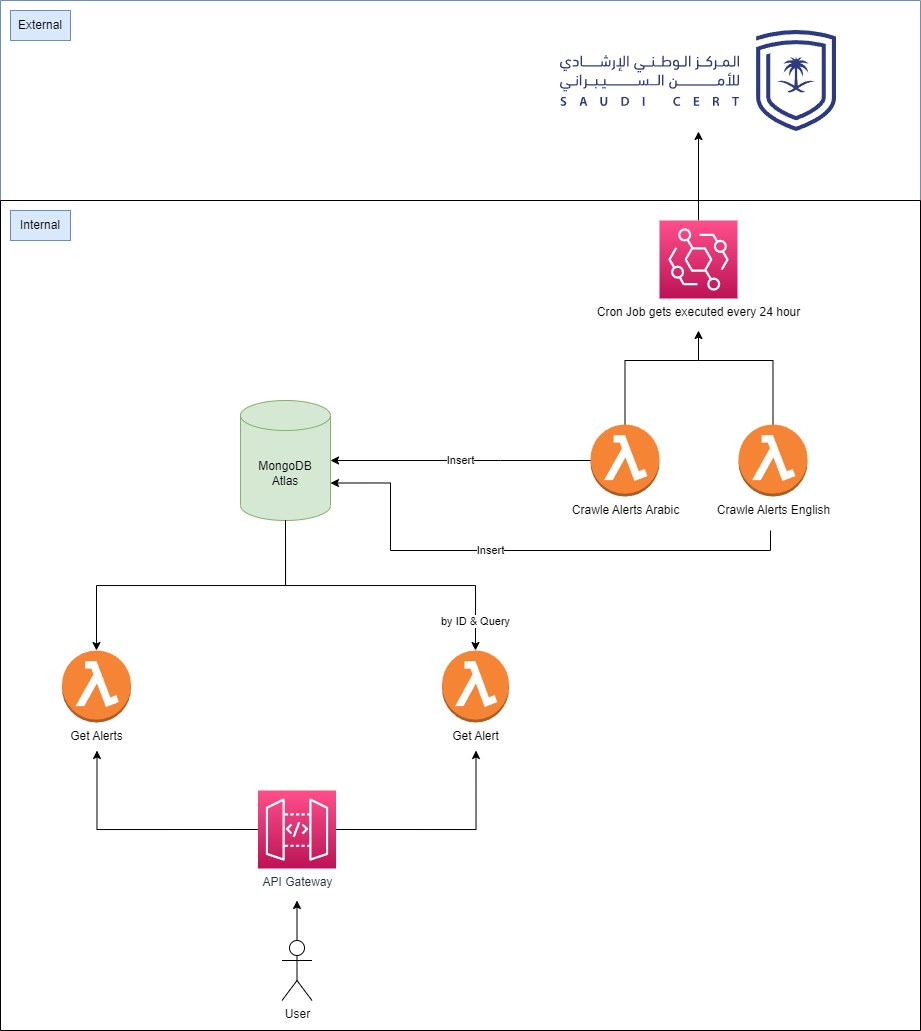

The diagram above was exported from draw.io. Its source (the exported page's mxGraphModel, read from the mxfile embedded in the PNG):
<mxGraphModel dx="1134" dy="656" grid="1" gridSize="10" guides="1" tooltips="1" connect="1" arrows="1" fold="1" page="1" pageScale="1" pageWidth="850" pageHeight="1100" math="0" shadow="0">
  <root>
    <mxCell id="0" />
    <mxCell id="1" parent="0" />
    <mxCell id="OASd1axI0dgsiewjPxrl-8" style="edgeStyle=orthogonalEdgeStyle;rounded=0;orthogonalLoop=1;jettySize=auto;html=1;exitX=0.5;exitY=0;exitDx=0;exitDy=0;exitPerimeter=0;" edge="1" parent="1" source="OASd1axI0dgsiewjPxrl-30" target="OASd1axI0dgsiewjPxrl-28">
      <mxGeometry relative="1" as="geometry">
        <mxPoint x="621" y="260" as="sourcePoint" />
        <mxPoint x="621" y="181" as="targetPoint" />
      </mxGeometry>
    </mxCell>
    <mxCell id="OASd1axI0dgsiewjPxrl-19" value="" style="swimlane;startSize=0;fillColor=#dae8fc;strokeColor=#6c8ebf;" vertex="1" parent="1">
      <mxGeometry x="50" y="40" width="920" height="200" as="geometry" />
    </mxCell>
    <mxCell id="OASd1axI0dgsiewjPxrl-22" value="External" style="text;html=1;strokeColor=#6c8ebf;fillColor=#dae8fc;align=center;verticalAlign=middle;whiteSpace=wrap;rounded=0;" vertex="1" parent="OASd1axI0dgsiewjPxrl-19">
      <mxGeometry x="10" y="10" width="60" height="30" as="geometry" />
    </mxCell>
    <mxCell id="OASd1axI0dgsiewjPxrl-28" value="" style="shape=image;verticalLabelPosition=bottom;labelBackgroundColor=default;verticalAlign=top;aspect=fixed;imageAspect=0;image=data:image/svg+xml,(base64 omitted: 29596 chars);" vertex="1" parent="OASd1axI0dgsiewjPxrl-19">
      <mxGeometry x="560" y="30" width="276" height="101" as="geometry" />
    </mxCell>
    <mxCell id="OASd1axI0dgsiewjPxrl-20" value="" style="swimlane;startSize=0;" vertex="1" parent="1">
      <mxGeometry x="50" y="240" width="920" height="830" as="geometry" />
    </mxCell>
    <mxCell id="OASd1axI0dgsiewjPxrl-21" value="Internal" style="text;html=1;strokeColor=#6c8ebf;fillColor=#dae8fc;align=center;verticalAlign=middle;whiteSpace=wrap;rounded=0;" vertex="1" parent="OASd1axI0dgsiewjPxrl-20">
      <mxGeometry x="10" y="10" width="60" height="30" as="geometry" />
    </mxCell>
    <mxCell id="OASd1axI0dgsiewjPxrl-34" value="" style="edgeStyle=orthogonalEdgeStyle;rounded=0;orthogonalLoop=1;jettySize=auto;html=1;" edge="1" parent="OASd1axI0dgsiewjPxrl-20" source="OASd1axI0dgsiewjPxrl-16">
      <mxGeometry relative="1" as="geometry">
        <mxPoint x="296.5" y="700" as="targetPoint" />
      </mxGeometry>
    </mxCell>
    <mxCell id="OASd1axI0dgsiewjPxrl-16" value="User" style="shape=umlActor;verticalLabelPosition=bottom;verticalAlign=top;html=1;outlineConnect=0;" vertex="1" parent="OASd1axI0dgsiewjPxrl-20">
      <mxGeometry x="281.5" y="740" width="30" height="60" as="geometry" />
    </mxCell>
    <mxCell id="OASd1axI0dgsiewjPxrl-30" value="&lt;span style=&quot;color: rgb(0, 0, 0); font-family: Helvetica; font-size: 12px; font-style: normal; font-variant-ligatures: normal; font-variant-caps: normal; font-weight: 400; letter-spacing: normal; orphans: 2; text-align: center; text-indent: 0px; text-transform: none; widows: 2; word-spacing: 0px; -webkit-text-stroke-width: 0px; background-color: rgb(251, 251, 251); text-decoration-thickness: initial; text-decoration-style: initial; text-decoration-color: initial; float: none; display: inline !important;&quot;&gt;Cron Job gets executed every 24 hour&lt;/span&gt;" style="sketch=0;points=[[0,0,0],[0.25,0,0],[0.5,0,0],[0.75,0,0],[1,0,0],[0,1,0],[0.25,1,0],[0.5,1,0],[0.75,1,0],[1,1,0],[0,0.25,0],[0,0.5,0],[0,0.75,0],[1,0.25,0],[1,0.5,0],[1,0.75,0]];outlineConnect=0;fontColor=#232F3E;gradientColor=#FF4F8B;gradientDirection=north;fillColor=#BC1356;strokeColor=#ffffff;dashed=0;verticalLabelPosition=bottom;verticalAlign=top;align=center;html=1;fontSize=12;fontStyle=0;aspect=fixed;shape=mxgraph.aws4.resourceIcon;resIcon=mxgraph.aws4.eventbridge;" vertex="1" parent="OASd1axI0dgsiewjPxrl-20">
      <mxGeometry x="659" y="20" width="78" height="78" as="geometry" />
    </mxCell>
    <mxCell id="OASd1axI0dgsiewjPxrl-37" style="edgeStyle=orthogonalEdgeStyle;rounded=0;orthogonalLoop=1;jettySize=auto;html=1;exitX=0.5;exitY=0;exitDx=0;exitDy=0;exitPerimeter=0;" edge="1" parent="OASd1axI0dgsiewjPxrl-20" source="OASd1axI0dgsiewjPxrl-35">
      <mxGeometry relative="1" as="geometry">
        <mxPoint x="698" y="130" as="targetPoint" />
        <Array as="points">
          <mxPoint x="773" y="160" />
          <mxPoint x="698" y="160" />
        </Array>
      </mxGeometry>
    </mxCell>
    <mxCell id="OASd1axI0dgsiewjPxrl-40" value="Insert" style="edgeStyle=orthogonalEdgeStyle;rounded=0;orthogonalLoop=1;jettySize=auto;html=1;entryX=1;entryY=0;entryDx=0;entryDy=82.5;entryPerimeter=0;" edge="1" parent="OASd1axI0dgsiewjPxrl-20" target="OASd1axI0dgsiewjPxrl-5">
      <mxGeometry x="0.1374" relative="1" as="geometry">
        <mxPoint x="770" y="330" as="sourcePoint" />
        <Array as="points">
          <mxPoint x="770" y="350" />
          <mxPoint x="390" y="350" />
          <mxPoint x="390" y="283" />
        </Array>
        <mxPoint as="offset" />
      </mxGeometry>
    </mxCell>
    <mxCell id="OASd1axI0dgsiewjPxrl-35" value="Crawle Alerts English" style="outlineConnect=0;dashed=0;verticalLabelPosition=bottom;verticalAlign=top;align=center;html=1;shape=mxgraph.aws3.lambda_function;fillColor=#F58534;gradientColor=none;" vertex="1" parent="OASd1axI0dgsiewjPxrl-20">
      <mxGeometry x="738" y="224" width="69" height="72" as="geometry" />
    </mxCell>
    <mxCell id="OASd1axI0dgsiewjPxrl-39" style="edgeStyle=orthogonalEdgeStyle;rounded=0;orthogonalLoop=1;jettySize=auto;html=1;exitX=0.5;exitY=0;exitDx=0;exitDy=0;exitPerimeter=0;strokeColor=default;endArrow=none;endFill=0;" edge="1" parent="OASd1axI0dgsiewjPxrl-20" source="OASd1axI0dgsiewjPxrl-1">
      <mxGeometry relative="1" as="geometry">
        <mxPoint x="698" y="160" as="targetPoint" />
        <Array as="points">
          <mxPoint x="624" y="160" />
        </Array>
      </mxGeometry>
    </mxCell>
    <mxCell id="OASd1axI0dgsiewjPxrl-1" value="Crawle Alerts Arabic" style="outlineConnect=0;dashed=0;verticalLabelPosition=bottom;verticalAlign=top;align=center;html=1;shape=mxgraph.aws3.lambda_function;fillColor=#F58534;gradientColor=none;" vertex="1" parent="OASd1axI0dgsiewjPxrl-20">
      <mxGeometry x="590" y="224" width="69" height="72" as="geometry" />
    </mxCell>
    <mxCell id="OASd1axI0dgsiewjPxrl-5" value="MongoDB&lt;br&gt;Atlas" style="shape=cylinder3;whiteSpace=wrap;html=1;boundedLbl=1;backgroundOutline=1;size=15;fillColor=#d5e8d4;strokeColor=#82b366;" vertex="1" parent="OASd1axI0dgsiewjPxrl-20">
      <mxGeometry x="240" y="200" width="90" height="120" as="geometry" />
    </mxCell>
    <mxCell id="OASd1axI0dgsiewjPxrl-10" value="Insert" style="edgeStyle=orthogonalEdgeStyle;rounded=0;orthogonalLoop=1;jettySize=auto;html=1;exitX=0;exitY=0.5;exitDx=0;exitDy=0;exitPerimeter=0;entryX=1;entryY=0.5;entryDx=0;entryDy=0;entryPerimeter=0;" edge="1" parent="OASd1axI0dgsiewjPxrl-20" source="OASd1axI0dgsiewjPxrl-1" target="OASd1axI0dgsiewjPxrl-5">
      <mxGeometry relative="1" as="geometry">
        <Array as="points">
          <mxPoint x="500" y="260" />
          <mxPoint x="500" y="260" />
        </Array>
        <mxPoint as="offset" />
      </mxGeometry>
    </mxCell>
    <mxCell id="OASd1axI0dgsiewjPxrl-2" value="Get Alerts" style="outlineConnect=0;dashed=0;verticalLabelPosition=bottom;verticalAlign=top;align=center;html=1;shape=mxgraph.aws3.lambda_function;fillColor=#F58534;gradientColor=none;" vertex="1" parent="OASd1axI0dgsiewjPxrl-20">
      <mxGeometry x="61.5" y="450" width="69" height="72" as="geometry" />
    </mxCell>
    <mxCell id="OASd1axI0dgsiewjPxrl-3" value="Get Alert" style="outlineConnect=0;dashed=0;verticalLabelPosition=bottom;verticalAlign=top;align=center;html=1;shape=mxgraph.aws3.lambda_function;fillColor=#F58534;gradientColor=none;" vertex="1" parent="OASd1axI0dgsiewjPxrl-20">
      <mxGeometry x="441.5" y="450" width="67" height="72" as="geometry" />
    </mxCell>
    <mxCell id="OASd1axI0dgsiewjPxrl-13" style="edgeStyle=orthogonalEdgeStyle;rounded=0;orthogonalLoop=1;jettySize=auto;html=1;exitX=0.5;exitY=1;exitDx=0;exitDy=0;exitPerimeter=0;" edge="1" parent="OASd1axI0dgsiewjPxrl-20" source="OASd1axI0dgsiewjPxrl-5" target="OASd1axI0dgsiewjPxrl-2">
      <mxGeometry relative="1" as="geometry" />
    </mxCell>
    <mxCell id="OASd1axI0dgsiewjPxrl-31" value="API Gateway" style="sketch=0;points=[[0,0,0],[0.25,0,0],[0.5,0,0],[0.75,0,0],[1,0,0],[0,1,0],[0.25,1,0],[0.5,1,0],[0.75,1,0],[1,1,0],[0,0.25,0],[0,0.5,0],[0,0.75,0],[1,0.25,0],[1,0.5,0],[1,0.75,0]];outlineConnect=0;fontColor=#232F3E;gradientColor=#FF4F8B;gradientDirection=north;fillColor=#BC1356;strokeColor=#ffffff;dashed=0;verticalLabelPosition=bottom;verticalAlign=top;align=center;html=1;fontSize=12;fontStyle=0;aspect=fixed;shape=mxgraph.aws4.resourceIcon;resIcon=mxgraph.aws4.api_gateway;" vertex="1" parent="OASd1axI0dgsiewjPxrl-20">
      <mxGeometry x="257.5" y="590" width="78" height="78" as="geometry" />
    </mxCell>
    <mxCell id="OASd1axI0dgsiewjPxrl-32" style="edgeStyle=orthogonalEdgeStyle;rounded=0;orthogonalLoop=1;jettySize=auto;html=1;exitX=1;exitY=0.5;exitDx=0;exitDy=0;exitPerimeter=0;" edge="1" parent="OASd1axI0dgsiewjPxrl-20">
      <mxGeometry relative="1" as="geometry">
        <mxPoint x="335.5" y="629.0000000000002" as="sourcePoint" />
        <mxPoint x="475.5" y="550" as="targetPoint" />
      </mxGeometry>
    </mxCell>
    <mxCell id="OASd1axI0dgsiewjPxrl-33" style="edgeStyle=orthogonalEdgeStyle;rounded=0;orthogonalLoop=1;jettySize=auto;html=1;exitX=0;exitY=0.5;exitDx=0;exitDy=0;exitPerimeter=0;" edge="1" parent="OASd1axI0dgsiewjPxrl-20">
      <mxGeometry relative="1" as="geometry">
        <mxPoint x="257.5" y="629.0000000000002" as="sourcePoint" />
        <mxPoint x="96.5" y="550" as="targetPoint" />
      </mxGeometry>
    </mxCell>
    <mxCell id="OASd1axI0dgsiewjPxrl-12" value="by ID &amp;amp; Query" style="edgeStyle=orthogonalEdgeStyle;rounded=0;orthogonalLoop=1;jettySize=auto;html=1;exitX=0.5;exitY=1;exitDx=0;exitDy=0;exitPerimeter=0;entryX=0.5;entryY=0;entryDx=0;entryDy=0;entryPerimeter=0;" edge="1" parent="OASd1axI0dgsiewjPxrl-20" source="OASd1axI0dgsiewjPxrl-5" target="OASd1axI0dgsiewjPxrl-3">
      <mxGeometry x="0.8206" relative="1" as="geometry">
        <mxPoint as="offset" />
      </mxGeometry>
    </mxCell>
  </root>
</mxGraphModel>